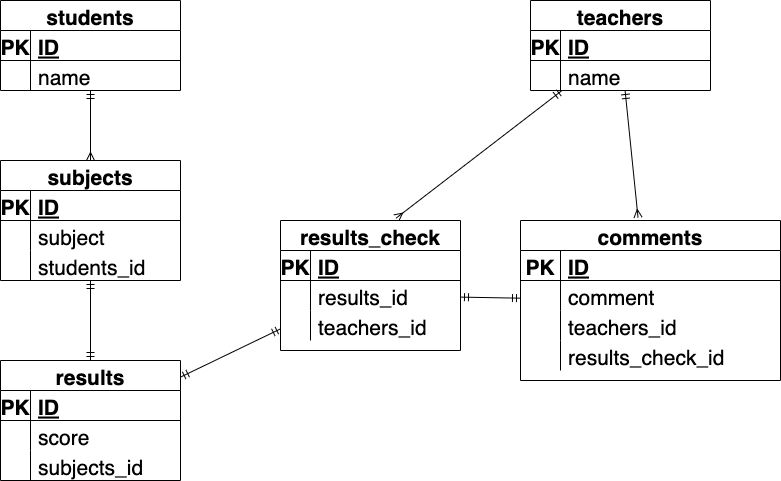

The diagram above was exported from draw.io. Its source (the exported page's mxGraphModel, read from the mxfile embedded in the PNG):
<mxGraphModel dx="710" dy="631" grid="1" gridSize="10" guides="1" tooltips="1" connect="1" arrows="1" fold="1" page="1" pageScale="1" pageWidth="827" pageHeight="1169" math="0" shadow="0">
  <root>
    <mxCell id="lIYB7vxdgrNMXvpl0lNc-0" />
    <mxCell id="lIYB7vxdgrNMXvpl0lNc-1" parent="lIYB7vxdgrNMXvpl0lNc-0" />
    <mxCell id="9H5SuJ-3bUm2dBAT0gTj-1" style="edgeStyle=none;html=1;entryX=0.5;entryY=0;entryDx=0;entryDy=0;fontSize=21;startArrow=ERmandOne;startFill=0;endArrow=ERmany;endFill=0;" parent="lIYB7vxdgrNMXvpl0lNc-1" source="lIYB7vxdgrNMXvpl0lNc-2" target="wTJAG7HCj7j3nsnaWtU7-0" edge="1">
      <mxGeometry relative="1" as="geometry" />
    </mxCell>
    <mxCell id="lIYB7vxdgrNMXvpl0lNc-2" value="students" style="shape=table;startSize=30;container=1;collapsible=1;childLayout=tableLayout;fixedRows=1;rowLines=0;fontStyle=1;align=center;resizeLast=1;shadow=0;fontSize=21;" parent="lIYB7vxdgrNMXvpl0lNc-1" vertex="1">
      <mxGeometry x="47" y="10" width="180" height="90" as="geometry" />
    </mxCell>
    <mxCell id="lIYB7vxdgrNMXvpl0lNc-3" value="" style="shape=partialRectangle;collapsible=0;dropTarget=0;pointerEvents=0;fillColor=none;top=0;left=0;bottom=1;right=0;points=[[0,0.5],[1,0.5]];portConstraint=eastwest;shadow=0;fontSize=21;" parent="lIYB7vxdgrNMXvpl0lNc-2" vertex="1">
      <mxGeometry y="30" width="180" height="30" as="geometry" />
    </mxCell>
    <mxCell id="lIYB7vxdgrNMXvpl0lNc-4" value="PK" style="shape=partialRectangle;connectable=0;fillColor=none;top=0;left=0;bottom=0;right=0;fontStyle=1;overflow=hidden;shadow=0;fontSize=21;" parent="lIYB7vxdgrNMXvpl0lNc-3" vertex="1">
      <mxGeometry width="30" height="30" as="geometry">
        <mxRectangle width="30" height="30" as="alternateBounds" />
      </mxGeometry>
    </mxCell>
    <mxCell id="lIYB7vxdgrNMXvpl0lNc-5" value="ID" style="shape=partialRectangle;connectable=0;fillColor=none;top=0;left=0;bottom=0;right=0;align=left;spacingLeft=6;fontStyle=5;overflow=hidden;shadow=0;fontSize=21;" parent="lIYB7vxdgrNMXvpl0lNc-3" vertex="1">
      <mxGeometry x="30" width="150" height="30" as="geometry">
        <mxRectangle width="150" height="30" as="alternateBounds" />
      </mxGeometry>
    </mxCell>
    <mxCell id="lIYB7vxdgrNMXvpl0lNc-6" value="" style="shape=partialRectangle;collapsible=0;dropTarget=0;pointerEvents=0;fillColor=none;top=0;left=0;bottom=0;right=0;points=[[0,0.5],[1,0.5]];portConstraint=eastwest;shadow=0;fontSize=21;" parent="lIYB7vxdgrNMXvpl0lNc-2" vertex="1">
      <mxGeometry y="60" width="180" height="30" as="geometry" />
    </mxCell>
    <mxCell id="lIYB7vxdgrNMXvpl0lNc-7" value="" style="shape=partialRectangle;connectable=0;fillColor=none;top=0;left=0;bottom=0;right=0;editable=1;overflow=hidden;shadow=0;fontSize=21;" parent="lIYB7vxdgrNMXvpl0lNc-6" vertex="1">
      <mxGeometry width="30" height="30" as="geometry">
        <mxRectangle width="30" height="30" as="alternateBounds" />
      </mxGeometry>
    </mxCell>
    <mxCell id="lIYB7vxdgrNMXvpl0lNc-8" value="name" style="shape=partialRectangle;connectable=0;fillColor=none;top=0;left=0;bottom=0;right=0;align=left;spacingLeft=6;overflow=hidden;shadow=0;fontSize=21;" parent="lIYB7vxdgrNMXvpl0lNc-6" vertex="1">
      <mxGeometry x="30" width="150" height="30" as="geometry">
        <mxRectangle width="150" height="30" as="alternateBounds" />
      </mxGeometry>
    </mxCell>
    <mxCell id="9H5SuJ-3bUm2dBAT0gTj-0" style="edgeStyle=none;html=1;entryX=0.452;entryY=-0.019;entryDx=0;entryDy=0;entryPerimeter=0;fontSize=21;startArrow=ERmandOne;startFill=0;endArrow=ERmany;endFill=0;" parent="lIYB7vxdgrNMXvpl0lNc-1" source="lIYB7vxdgrNMXvpl0lNc-15" target="LmXncC5vaCB1ZXMStOoP-13" edge="1">
      <mxGeometry relative="1" as="geometry" />
    </mxCell>
    <mxCell id="HjxP1lqXYHwlCYxekXjX-14" style="edgeStyle=none;html=1;entryX=0.643;entryY=-0.019;entryDx=0;entryDy=0;entryPerimeter=0;fontSize=21;startArrow=ERmandOne;startFill=0;endArrow=ERmany;endFill=0;" parent="lIYB7vxdgrNMXvpl0lNc-1" source="lIYB7vxdgrNMXvpl0lNc-15" target="HjxP1lqXYHwlCYxekXjX-1" edge="1">
      <mxGeometry relative="1" as="geometry" />
    </mxCell>
    <mxCell id="lIYB7vxdgrNMXvpl0lNc-15" value="teachers" style="shape=table;startSize=30;container=1;collapsible=1;childLayout=tableLayout;fixedRows=1;rowLines=0;fontStyle=1;align=center;resizeLast=1;shadow=0;fontSize=21;" parent="lIYB7vxdgrNMXvpl0lNc-1" vertex="1">
      <mxGeometry x="577" y="10" width="180" height="90" as="geometry" />
    </mxCell>
    <mxCell id="lIYB7vxdgrNMXvpl0lNc-16" value="" style="shape=partialRectangle;collapsible=0;dropTarget=0;pointerEvents=0;fillColor=none;top=0;left=0;bottom=1;right=0;points=[[0,0.5],[1,0.5]];portConstraint=eastwest;shadow=0;fontSize=21;" parent="lIYB7vxdgrNMXvpl0lNc-15" vertex="1">
      <mxGeometry y="30" width="180" height="30" as="geometry" />
    </mxCell>
    <mxCell id="lIYB7vxdgrNMXvpl0lNc-17" value="PK" style="shape=partialRectangle;connectable=0;fillColor=none;top=0;left=0;bottom=0;right=0;fontStyle=1;overflow=hidden;shadow=0;fontSize=21;" parent="lIYB7vxdgrNMXvpl0lNc-16" vertex="1">
      <mxGeometry width="30" height="30" as="geometry">
        <mxRectangle width="30" height="30" as="alternateBounds" />
      </mxGeometry>
    </mxCell>
    <mxCell id="lIYB7vxdgrNMXvpl0lNc-18" value="ID" style="shape=partialRectangle;connectable=0;fillColor=none;top=0;left=0;bottom=0;right=0;align=left;spacingLeft=6;fontStyle=5;overflow=hidden;shadow=0;fontSize=21;" parent="lIYB7vxdgrNMXvpl0lNc-16" vertex="1">
      <mxGeometry x="30" width="150" height="30" as="geometry">
        <mxRectangle width="150" height="30" as="alternateBounds" />
      </mxGeometry>
    </mxCell>
    <mxCell id="lIYB7vxdgrNMXvpl0lNc-19" value="" style="shape=partialRectangle;collapsible=0;dropTarget=0;pointerEvents=0;fillColor=none;top=0;left=0;bottom=0;right=0;points=[[0,0.5],[1,0.5]];portConstraint=eastwest;shadow=0;fontSize=21;" parent="lIYB7vxdgrNMXvpl0lNc-15" vertex="1">
      <mxGeometry y="60" width="180" height="30" as="geometry" />
    </mxCell>
    <mxCell id="lIYB7vxdgrNMXvpl0lNc-20" value="" style="shape=partialRectangle;connectable=0;fillColor=none;top=0;left=0;bottom=0;right=0;editable=1;overflow=hidden;shadow=0;fontSize=21;" parent="lIYB7vxdgrNMXvpl0lNc-19" vertex="1">
      <mxGeometry width="30" height="30" as="geometry">
        <mxRectangle width="30" height="30" as="alternateBounds" />
      </mxGeometry>
    </mxCell>
    <mxCell id="lIYB7vxdgrNMXvpl0lNc-21" value="name" style="shape=partialRectangle;connectable=0;fillColor=none;top=0;left=0;bottom=0;right=0;align=left;spacingLeft=6;overflow=hidden;shadow=0;fontSize=21;" parent="lIYB7vxdgrNMXvpl0lNc-19" vertex="1">
      <mxGeometry x="30" width="150" height="30" as="geometry">
        <mxRectangle width="150" height="30" as="alternateBounds" />
      </mxGeometry>
    </mxCell>
    <mxCell id="HjxP1lqXYHwlCYxekXjX-0" style="edgeStyle=none;html=1;fontSize=21;startArrow=ERmandOne;startFill=0;endArrow=ERmandOne;endFill=0;" parent="lIYB7vxdgrNMXvpl0lNc-1" source="LmXncC5vaCB1ZXMStOoP-0" target="wTJAG7HCj7j3nsnaWtU7-0" edge="1">
      <mxGeometry relative="1" as="geometry" />
    </mxCell>
    <mxCell id="HjxP1lqXYHwlCYxekXjX-15" style="edgeStyle=none;html=1;fontSize=21;startArrow=ERmandOne;startFill=0;endArrow=ERmandOne;endFill=0;" parent="lIYB7vxdgrNMXvpl0lNc-1" source="LmXncC5vaCB1ZXMStOoP-0" target="HjxP1lqXYHwlCYxekXjX-1" edge="1">
      <mxGeometry relative="1" as="geometry" />
    </mxCell>
    <mxCell id="LmXncC5vaCB1ZXMStOoP-0" value="results" style="shape=table;startSize=30;container=1;collapsible=1;childLayout=tableLayout;fixedRows=1;rowLines=0;fontStyle=1;align=center;resizeLast=1;shadow=0;fontSize=21;" parent="lIYB7vxdgrNMXvpl0lNc-1" vertex="1">
      <mxGeometry x="47" y="370" width="179.9999999999999" height="120" as="geometry" />
    </mxCell>
    <mxCell id="LmXncC5vaCB1ZXMStOoP-1" value="" style="shape=partialRectangle;collapsible=0;dropTarget=0;pointerEvents=0;fillColor=none;top=0;left=0;bottom=1;right=0;points=[[0,0.5],[1,0.5]];portConstraint=eastwest;shadow=0;fontSize=21;" parent="LmXncC5vaCB1ZXMStOoP-0" vertex="1">
      <mxGeometry y="30" width="179.9999999999999" height="30" as="geometry" />
    </mxCell>
    <mxCell id="LmXncC5vaCB1ZXMStOoP-2" value="PK" style="shape=partialRectangle;connectable=0;fillColor=none;top=0;left=0;bottom=0;right=0;fontStyle=1;overflow=hidden;shadow=0;fontSize=21;" parent="LmXncC5vaCB1ZXMStOoP-1" vertex="1">
      <mxGeometry width="30" height="30" as="geometry">
        <mxRectangle width="30" height="30" as="alternateBounds" />
      </mxGeometry>
    </mxCell>
    <mxCell id="LmXncC5vaCB1ZXMStOoP-3" value="ID" style="shape=partialRectangle;connectable=0;fillColor=none;top=0;left=0;bottom=0;right=0;align=left;spacingLeft=6;fontStyle=5;overflow=hidden;shadow=0;fontSize=21;" parent="LmXncC5vaCB1ZXMStOoP-1" vertex="1">
      <mxGeometry x="30" width="149.9999999999999" height="30" as="geometry">
        <mxRectangle width="149.9999999999999" height="30" as="alternateBounds" />
      </mxGeometry>
    </mxCell>
    <mxCell id="LmXncC5vaCB1ZXMStOoP-4" value="" style="shape=partialRectangle;collapsible=0;dropTarget=0;pointerEvents=0;fillColor=none;top=0;left=0;bottom=0;right=0;points=[[0,0.5],[1,0.5]];portConstraint=eastwest;shadow=0;fontSize=21;" parent="LmXncC5vaCB1ZXMStOoP-0" vertex="1">
      <mxGeometry y="60" width="179.9999999999999" height="30" as="geometry" />
    </mxCell>
    <mxCell id="LmXncC5vaCB1ZXMStOoP-5" value="" style="shape=partialRectangle;connectable=0;fillColor=none;top=0;left=0;bottom=0;right=0;editable=1;overflow=hidden;shadow=0;fontSize=21;" parent="LmXncC5vaCB1ZXMStOoP-4" vertex="1">
      <mxGeometry width="30" height="30" as="geometry">
        <mxRectangle width="30" height="30" as="alternateBounds" />
      </mxGeometry>
    </mxCell>
    <mxCell id="LmXncC5vaCB1ZXMStOoP-6" value="score" style="shape=partialRectangle;connectable=0;fillColor=none;top=0;left=0;bottom=0;right=0;align=left;spacingLeft=6;overflow=hidden;shadow=0;fontSize=21;" parent="LmXncC5vaCB1ZXMStOoP-4" vertex="1">
      <mxGeometry x="30" width="149.9999999999999" height="30" as="geometry">
        <mxRectangle width="149.9999999999999" height="30" as="alternateBounds" />
      </mxGeometry>
    </mxCell>
    <mxCell id="LmXncC5vaCB1ZXMStOoP-10" value="" style="shape=partialRectangle;collapsible=0;dropTarget=0;pointerEvents=0;fillColor=none;top=0;left=0;bottom=0;right=0;points=[[0,0.5],[1,0.5]];portConstraint=eastwest;shadow=0;fontSize=21;" parent="LmXncC5vaCB1ZXMStOoP-0" vertex="1">
      <mxGeometry y="90" width="179.9999999999999" height="30" as="geometry" />
    </mxCell>
    <mxCell id="LmXncC5vaCB1ZXMStOoP-11" value="" style="shape=partialRectangle;connectable=0;fillColor=none;top=0;left=0;bottom=0;right=0;editable=1;overflow=hidden;shadow=0;fontSize=21;" parent="LmXncC5vaCB1ZXMStOoP-10" vertex="1">
      <mxGeometry width="30" height="30" as="geometry">
        <mxRectangle width="30" height="30" as="alternateBounds" />
      </mxGeometry>
    </mxCell>
    <mxCell id="LmXncC5vaCB1ZXMStOoP-12" value="subjects_id" style="shape=partialRectangle;connectable=0;fillColor=none;top=0;left=0;bottom=0;right=0;align=left;spacingLeft=6;overflow=hidden;shadow=0;fontSize=21;" parent="LmXncC5vaCB1ZXMStOoP-10" vertex="1">
      <mxGeometry x="30" width="149.9999999999999" height="30" as="geometry">
        <mxRectangle width="149.9999999999999" height="30" as="alternateBounds" />
      </mxGeometry>
    </mxCell>
    <mxCell id="LmXncC5vaCB1ZXMStOoP-13" value="comments" style="shape=table;startSize=30;container=1;collapsible=1;childLayout=tableLayout;fixedRows=1;rowLines=0;fontStyle=1;align=center;resizeLast=1;shadow=0;fontSize=21;" parent="lIYB7vxdgrNMXvpl0lNc-1" vertex="1">
      <mxGeometry x="567" y="230" width="260" height="160" as="geometry" />
    </mxCell>
    <mxCell id="LmXncC5vaCB1ZXMStOoP-14" value="" style="shape=partialRectangle;collapsible=0;dropTarget=0;pointerEvents=0;fillColor=none;top=0;left=0;bottom=1;right=0;points=[[0,0.5],[1,0.5]];portConstraint=eastwest;shadow=0;fontSize=21;" parent="LmXncC5vaCB1ZXMStOoP-13" vertex="1">
      <mxGeometry y="30" width="260" height="30" as="geometry" />
    </mxCell>
    <mxCell id="LmXncC5vaCB1ZXMStOoP-15" value="PK" style="shape=partialRectangle;connectable=0;fillColor=none;top=0;left=0;bottom=0;right=0;fontStyle=1;overflow=hidden;shadow=0;fontSize=21;" parent="LmXncC5vaCB1ZXMStOoP-14" vertex="1">
      <mxGeometry width="40" height="30" as="geometry">
        <mxRectangle width="40" height="30" as="alternateBounds" />
      </mxGeometry>
    </mxCell>
    <mxCell id="LmXncC5vaCB1ZXMStOoP-16" value="ID" style="shape=partialRectangle;connectable=0;fillColor=none;top=0;left=0;bottom=0;right=0;align=left;spacingLeft=6;fontStyle=5;overflow=hidden;shadow=0;fontSize=21;" parent="LmXncC5vaCB1ZXMStOoP-14" vertex="1">
      <mxGeometry x="40" width="220" height="30" as="geometry">
        <mxRectangle width="220" height="30" as="alternateBounds" />
      </mxGeometry>
    </mxCell>
    <mxCell id="LmXncC5vaCB1ZXMStOoP-17" value="" style="shape=partialRectangle;collapsible=0;dropTarget=0;pointerEvents=0;fillColor=none;top=0;left=0;bottom=0;right=0;points=[[0,0.5],[1,0.5]];portConstraint=eastwest;shadow=0;fontSize=21;" parent="LmXncC5vaCB1ZXMStOoP-13" vertex="1">
      <mxGeometry y="60" width="260" height="30" as="geometry" />
    </mxCell>
    <mxCell id="LmXncC5vaCB1ZXMStOoP-18" value="" style="shape=partialRectangle;connectable=0;fillColor=none;top=0;left=0;bottom=0;right=0;editable=1;overflow=hidden;shadow=0;fontSize=21;" parent="LmXncC5vaCB1ZXMStOoP-17" vertex="1">
      <mxGeometry width="40" height="30" as="geometry">
        <mxRectangle width="40" height="30" as="alternateBounds" />
      </mxGeometry>
    </mxCell>
    <mxCell id="LmXncC5vaCB1ZXMStOoP-19" value="comment" style="shape=partialRectangle;connectable=0;fillColor=none;top=0;left=0;bottom=0;right=0;align=left;spacingLeft=6;overflow=hidden;shadow=0;fontSize=21;" parent="LmXncC5vaCB1ZXMStOoP-17" vertex="1">
      <mxGeometry x="40" width="220" height="30" as="geometry">
        <mxRectangle width="220" height="30" as="alternateBounds" />
      </mxGeometry>
    </mxCell>
    <mxCell id="LmXncC5vaCB1ZXMStOoP-20" value="" style="shape=partialRectangle;collapsible=0;dropTarget=0;pointerEvents=0;fillColor=none;top=0;left=0;bottom=0;right=0;points=[[0,0.5],[1,0.5]];portConstraint=eastwest;shadow=0;fontSize=21;" parent="LmXncC5vaCB1ZXMStOoP-13" vertex="1">
      <mxGeometry y="90" width="260" height="30" as="geometry" />
    </mxCell>
    <mxCell id="LmXncC5vaCB1ZXMStOoP-21" value="" style="shape=partialRectangle;connectable=0;fillColor=none;top=0;left=0;bottom=0;right=0;editable=1;overflow=hidden;shadow=0;fontSize=21;" parent="LmXncC5vaCB1ZXMStOoP-20" vertex="1">
      <mxGeometry width="40" height="30" as="geometry">
        <mxRectangle width="40" height="30" as="alternateBounds" />
      </mxGeometry>
    </mxCell>
    <mxCell id="LmXncC5vaCB1ZXMStOoP-22" value="teachers_id" style="shape=partialRectangle;connectable=0;fillColor=none;top=0;left=0;bottom=0;right=0;align=left;spacingLeft=6;overflow=hidden;shadow=0;fontSize=21;" parent="LmXncC5vaCB1ZXMStOoP-20" vertex="1">
      <mxGeometry x="40" width="220" height="30" as="geometry">
        <mxRectangle width="220" height="30" as="alternateBounds" />
      </mxGeometry>
    </mxCell>
    <mxCell id="LmXncC5vaCB1ZXMStOoP-23" value="" style="shape=partialRectangle;collapsible=0;dropTarget=0;pointerEvents=0;fillColor=none;top=0;left=0;bottom=0;right=0;points=[[0,0.5],[1,0.5]];portConstraint=eastwest;shadow=0;fontSize=21;" parent="LmXncC5vaCB1ZXMStOoP-13" vertex="1">
      <mxGeometry y="120" width="260" height="30" as="geometry" />
    </mxCell>
    <mxCell id="LmXncC5vaCB1ZXMStOoP-24" value="" style="shape=partialRectangle;connectable=0;fillColor=none;top=0;left=0;bottom=0;right=0;editable=1;overflow=hidden;shadow=0;fontSize=21;" parent="LmXncC5vaCB1ZXMStOoP-23" vertex="1">
      <mxGeometry width="40" height="30" as="geometry">
        <mxRectangle width="40" height="30" as="alternateBounds" />
      </mxGeometry>
    </mxCell>
    <mxCell id="LmXncC5vaCB1ZXMStOoP-25" value="results_check_id" style="shape=partialRectangle;connectable=0;fillColor=none;top=0;left=0;bottom=0;right=0;align=left;spacingLeft=6;overflow=hidden;shadow=0;fontSize=21;" parent="LmXncC5vaCB1ZXMStOoP-23" vertex="1">
      <mxGeometry x="40" width="220" height="30" as="geometry">
        <mxRectangle width="220" height="30" as="alternateBounds" />
      </mxGeometry>
    </mxCell>
    <mxCell id="wTJAG7HCj7j3nsnaWtU7-0" value="subjects" style="shape=table;startSize=30;container=1;collapsible=1;childLayout=tableLayout;fixedRows=1;rowLines=0;fontStyle=1;align=center;resizeLast=1;shadow=0;fontSize=21;" parent="lIYB7vxdgrNMXvpl0lNc-1" vertex="1">
      <mxGeometry x="47" y="170" width="180" height="120" as="geometry" />
    </mxCell>
    <mxCell id="wTJAG7HCj7j3nsnaWtU7-1" value="" style="shape=partialRectangle;collapsible=0;dropTarget=0;pointerEvents=0;fillColor=none;top=0;left=0;bottom=1;right=0;points=[[0,0.5],[1,0.5]];portConstraint=eastwest;shadow=0;fontSize=21;" parent="wTJAG7HCj7j3nsnaWtU7-0" vertex="1">
      <mxGeometry y="30" width="180" height="30" as="geometry" />
    </mxCell>
    <mxCell id="wTJAG7HCj7j3nsnaWtU7-2" value="PK" style="shape=partialRectangle;connectable=0;fillColor=none;top=0;left=0;bottom=0;right=0;fontStyle=1;overflow=hidden;shadow=0;fontSize=21;" parent="wTJAG7HCj7j3nsnaWtU7-1" vertex="1">
      <mxGeometry width="30" height="30" as="geometry">
        <mxRectangle width="30" height="30" as="alternateBounds" />
      </mxGeometry>
    </mxCell>
    <mxCell id="wTJAG7HCj7j3nsnaWtU7-3" value="ID" style="shape=partialRectangle;connectable=0;fillColor=none;top=0;left=0;bottom=0;right=0;align=left;spacingLeft=6;fontStyle=5;overflow=hidden;shadow=0;fontSize=21;" parent="wTJAG7HCj7j3nsnaWtU7-1" vertex="1">
      <mxGeometry x="30" width="150" height="30" as="geometry">
        <mxRectangle width="150" height="30" as="alternateBounds" />
      </mxGeometry>
    </mxCell>
    <mxCell id="wTJAG7HCj7j3nsnaWtU7-4" value="" style="shape=partialRectangle;collapsible=0;dropTarget=0;pointerEvents=0;fillColor=none;top=0;left=0;bottom=0;right=0;points=[[0,0.5],[1,0.5]];portConstraint=eastwest;shadow=0;fontSize=21;" parent="wTJAG7HCj7j3nsnaWtU7-0" vertex="1">
      <mxGeometry y="60" width="180" height="30" as="geometry" />
    </mxCell>
    <mxCell id="wTJAG7HCj7j3nsnaWtU7-5" value="" style="shape=partialRectangle;connectable=0;fillColor=none;top=0;left=0;bottom=0;right=0;editable=1;overflow=hidden;shadow=0;fontSize=21;" parent="wTJAG7HCj7j3nsnaWtU7-4" vertex="1">
      <mxGeometry width="30" height="30" as="geometry">
        <mxRectangle width="30" height="30" as="alternateBounds" />
      </mxGeometry>
    </mxCell>
    <mxCell id="wTJAG7HCj7j3nsnaWtU7-6" value="subject" style="shape=partialRectangle;connectable=0;fillColor=none;top=0;left=0;bottom=0;right=0;align=left;spacingLeft=6;overflow=hidden;shadow=0;fontSize=21;" parent="wTJAG7HCj7j3nsnaWtU7-4" vertex="1">
      <mxGeometry x="30" width="150" height="30" as="geometry">
        <mxRectangle width="150" height="30" as="alternateBounds" />
      </mxGeometry>
    </mxCell>
    <mxCell id="wTJAG7HCj7j3nsnaWtU7-7" value="" style="shape=partialRectangle;collapsible=0;dropTarget=0;pointerEvents=0;fillColor=none;top=0;left=0;bottom=0;right=0;points=[[0,0.5],[1,0.5]];portConstraint=eastwest;shadow=0;fontSize=21;" parent="wTJAG7HCj7j3nsnaWtU7-0" vertex="1">
      <mxGeometry y="90" width="180" height="30" as="geometry" />
    </mxCell>
    <mxCell id="wTJAG7HCj7j3nsnaWtU7-8" value="" style="shape=partialRectangle;connectable=0;fillColor=none;top=0;left=0;bottom=0;right=0;editable=1;overflow=hidden;shadow=0;fontSize=21;" parent="wTJAG7HCj7j3nsnaWtU7-7" vertex="1">
      <mxGeometry width="30" height="30" as="geometry">
        <mxRectangle width="30" height="30" as="alternateBounds" />
      </mxGeometry>
    </mxCell>
    <mxCell id="wTJAG7HCj7j3nsnaWtU7-9" value="students_id" style="shape=partialRectangle;connectable=0;fillColor=none;top=0;left=0;bottom=0;right=0;align=left;spacingLeft=6;overflow=hidden;shadow=0;fontSize=21;" parent="wTJAG7HCj7j3nsnaWtU7-7" vertex="1">
      <mxGeometry x="30" width="150" height="30" as="geometry">
        <mxRectangle width="150" height="30" as="alternateBounds" />
      </mxGeometry>
    </mxCell>
    <mxCell id="HjxP1lqXYHwlCYxekXjX-1" value="results_check" style="shape=table;startSize=30;container=1;collapsible=1;childLayout=tableLayout;fixedRows=1;rowLines=0;fontStyle=1;align=center;resizeLast=1;shadow=0;fontSize=21;" parent="lIYB7vxdgrNMXvpl0lNc-1" vertex="1">
      <mxGeometry x="327" y="230" width="180" height="130" as="geometry" />
    </mxCell>
    <mxCell id="HjxP1lqXYHwlCYxekXjX-2" value="" style="shape=partialRectangle;collapsible=0;dropTarget=0;pointerEvents=0;fillColor=none;top=0;left=0;bottom=1;right=0;points=[[0,0.5],[1,0.5]];portConstraint=eastwest;shadow=0;fontSize=21;" parent="HjxP1lqXYHwlCYxekXjX-1" vertex="1">
      <mxGeometry y="30" width="180" height="30" as="geometry" />
    </mxCell>
    <mxCell id="HjxP1lqXYHwlCYxekXjX-3" value="PK" style="shape=partialRectangle;connectable=0;fillColor=none;top=0;left=0;bottom=0;right=0;fontStyle=1;overflow=hidden;shadow=0;fontSize=21;" parent="HjxP1lqXYHwlCYxekXjX-2" vertex="1">
      <mxGeometry width="30" height="30" as="geometry">
        <mxRectangle width="30" height="30" as="alternateBounds" />
      </mxGeometry>
    </mxCell>
    <mxCell id="HjxP1lqXYHwlCYxekXjX-4" value="ID" style="shape=partialRectangle;connectable=0;fillColor=none;top=0;left=0;bottom=0;right=0;align=left;spacingLeft=6;fontStyle=5;overflow=hidden;shadow=0;fontSize=21;" parent="HjxP1lqXYHwlCYxekXjX-2" vertex="1">
      <mxGeometry x="30" width="150" height="30" as="geometry">
        <mxRectangle width="150" height="30" as="alternateBounds" />
      </mxGeometry>
    </mxCell>
    <mxCell id="HjxP1lqXYHwlCYxekXjX-5" value="" style="shape=partialRectangle;collapsible=0;dropTarget=0;pointerEvents=0;fillColor=none;top=0;left=0;bottom=0;right=0;points=[[0,0.5],[1,0.5]];portConstraint=eastwest;shadow=0;fontSize=21;" parent="HjxP1lqXYHwlCYxekXjX-1" vertex="1">
      <mxGeometry y="60" width="180" height="30" as="geometry" />
    </mxCell>
    <mxCell id="HjxP1lqXYHwlCYxekXjX-6" value="" style="shape=partialRectangle;connectable=0;fillColor=none;top=0;left=0;bottom=0;right=0;editable=1;overflow=hidden;shadow=0;fontSize=21;" parent="HjxP1lqXYHwlCYxekXjX-5" vertex="1">
      <mxGeometry width="30" height="30" as="geometry">
        <mxRectangle width="30" height="30" as="alternateBounds" />
      </mxGeometry>
    </mxCell>
    <mxCell id="HjxP1lqXYHwlCYxekXjX-7" value="results_id" style="shape=partialRectangle;connectable=0;fillColor=none;top=0;left=0;bottom=0;right=0;align=left;spacingLeft=6;overflow=hidden;shadow=0;fontSize=21;" parent="HjxP1lqXYHwlCYxekXjX-5" vertex="1">
      <mxGeometry x="30" width="150" height="30" as="geometry">
        <mxRectangle width="150" height="30" as="alternateBounds" />
      </mxGeometry>
    </mxCell>
    <mxCell id="HjxP1lqXYHwlCYxekXjX-8" value="" style="shape=partialRectangle;collapsible=0;dropTarget=0;pointerEvents=0;fillColor=none;top=0;left=0;bottom=0;right=0;points=[[0,0.5],[1,0.5]];portConstraint=eastwest;shadow=0;fontSize=21;" parent="HjxP1lqXYHwlCYxekXjX-1" vertex="1">
      <mxGeometry y="90" width="180" height="30" as="geometry" />
    </mxCell>
    <mxCell id="HjxP1lqXYHwlCYxekXjX-9" value="" style="shape=partialRectangle;connectable=0;fillColor=none;top=0;left=0;bottom=0;right=0;editable=1;overflow=hidden;shadow=0;fontSize=21;" parent="HjxP1lqXYHwlCYxekXjX-8" vertex="1">
      <mxGeometry width="30" height="30" as="geometry">
        <mxRectangle width="30" height="30" as="alternateBounds" />
      </mxGeometry>
    </mxCell>
    <mxCell id="HjxP1lqXYHwlCYxekXjX-10" value="teachers_id" style="shape=partialRectangle;connectable=0;fillColor=none;top=0;left=0;bottom=0;right=0;align=left;spacingLeft=6;overflow=hidden;shadow=0;fontSize=21;" parent="HjxP1lqXYHwlCYxekXjX-8" vertex="1">
      <mxGeometry x="30" width="150" height="30" as="geometry">
        <mxRectangle width="150" height="30" as="alternateBounds" />
      </mxGeometry>
    </mxCell>
    <mxCell id="gAPZmCUfWJW6v3B4SkbE-0" style="edgeStyle=none;html=1;fontSize=21;startArrow=ERmandOne;startFill=0;endArrow=ERmandOne;endFill=0;" parent="lIYB7vxdgrNMXvpl0lNc-1" source="HjxP1lqXYHwlCYxekXjX-5" target="LmXncC5vaCB1ZXMStOoP-13" edge="1">
      <mxGeometry relative="1" as="geometry" />
    </mxCell>
  </root>
</mxGraphModel>